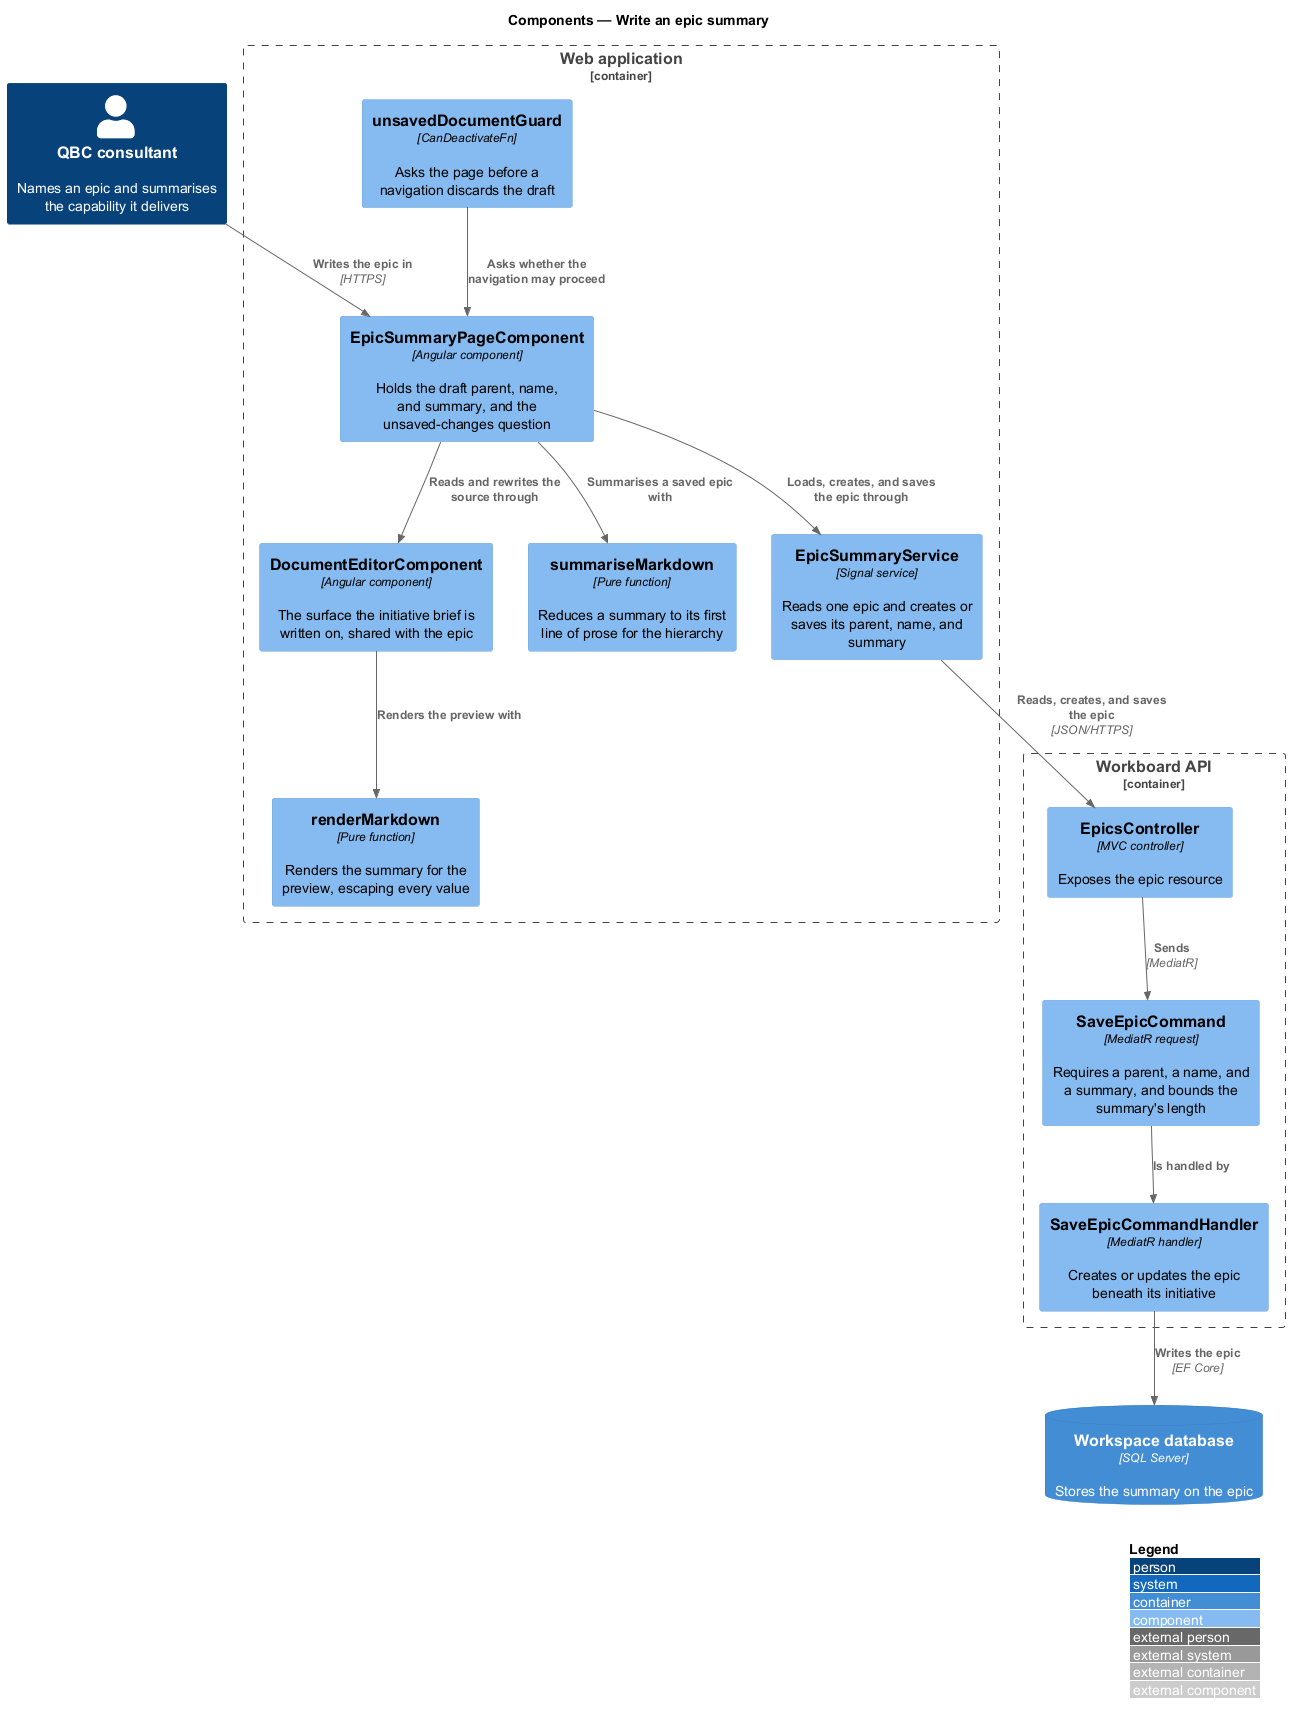

The diagram above was rendered by PlantUML. Its source (embedded in the PNG):
@startuml
!include <C4/C4_Component>
LAYOUT_WITH_LEGEND()
title Components — Write an epic summary

Person(consultant, "QBC consultant", "Names an epic and summarises the capability it delivers")
ContainerDb(db, "Workspace database", "SQL Server", "Stores the summary on the epic")

Container_Boundary(spa, "Web application") {
  Component(page, "EpicSummaryPageComponent", "Angular component", "Holds the draft parent, name, and summary, and the unsaved-changes question")
  Component(editor, "DocumentEditorComponent", "Angular component", "The surface the initiative brief is written on, shared with the epic")
  Component(guard, "unsavedDocumentGuard", "CanDeactivateFn", "Asks the page before a navigation discards the draft")
  Component(renderer, "renderMarkdown", "Pure function", "Renders the summary for the preview, escaping every value")
  Component(summary, "summariseMarkdown", "Pure function", "Reduces a summary to its first line of prose for the hierarchy")
  Component(service, "EpicSummaryService", "Signal service", "Reads one epic and creates or saves its parent, name, and summary")
}

Container_Boundary(api, "Workboard API") {
  Component(controller, "EpicsController", "MVC controller", "Exposes the epic resource")
  Component(command, "SaveEpicCommand", "MediatR request", "Requires a parent, a name, and a summary, and bounds the summary's length")
  Component(handler, "SaveEpicCommandHandler", "MediatR handler", "Creates or updates the epic beneath its initiative")
}

Rel(consultant, page, "Writes the epic in", "HTTPS")
Rel(page, editor, "Reads and rewrites the source through")
Rel(editor, renderer, "Renders the preview with")
Rel(guard, page, "Asks whether the navigation may proceed")
Rel(page, summary, "Summarises a saved epic with")
Rel(page, service, "Loads, creates, and saves the epic through")
Rel(service, controller, "Reads, creates, and saves the epic", "JSON/HTTPS")
Rel(controller, command, "Sends", "MediatR")
Rel(command, handler, "Is handled by")
Rel(handler, db, "Writes the epic", "EF Core")
@enduml